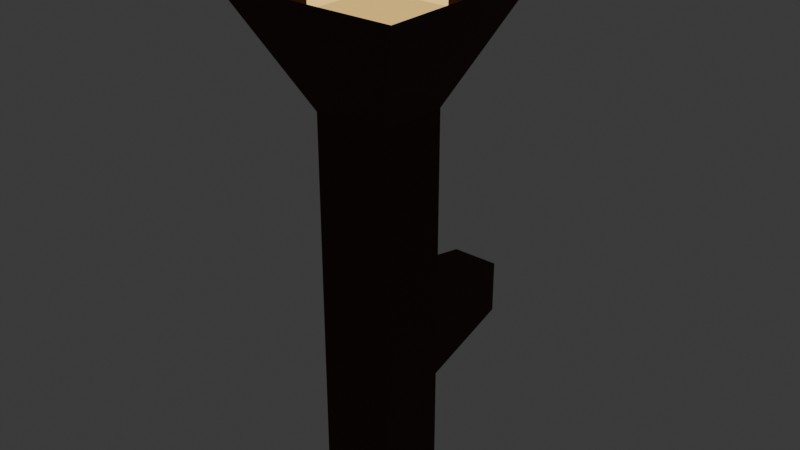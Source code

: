 # Source: torch.blend  (saved by Blender 4.4.32; exported with 4.5.12 LTS)
import bpy
from mathutils import Matrix  # noqa: F401  (used for matrix-valued properties, if any)

bpy.ops.wm.read_factory_settings(use_empty=True)
scene = bpy.context.scene
scene.name = 'Scene'

# ---- collections
col_collection = bpy.data.collections.new('Collection'); scene.collection.children.link(col_collection)

# ---- materials (node trees are filled in below, after node groups)
mat_material = bpy.data.materials.new('Material')
mat_material.alpha_threshold = 0.0
mat_material.roughness = 0.5
mat_material.line_color = (0.0, 0.0, 0.0, 1.0)
mat_material_001 = bpy.data.materials.new('Material.001')

# ---- material node trees
mat_material.use_nodes = True; mat_material.node_tree.nodes.clear()
_N = mat_material.node_tree.nodes; _L = mat_material.node_tree.links
n0 = _N.new('ShaderNodeOutputMaterial'); n0.name = 'Material Output'; n0.location = (300, 300)
n1 = _N.new('ShaderNodeBsdfPrincipled'); n1.name = 'Principled BSDF'; n1.location = (10, 300)
n1.inputs[0].default_value = (0.06038, 0.01512, 0.005452, 1.0)
n1.inputs[1].default_value = 0.08661
n1.inputs[2].default_value = 0.7165
n1.inputs[3].default_value = 1.45
_L.new(n1.outputs[0], n0.inputs[0])
n0.is_active_output = True
mat_material_001.use_nodes = True; mat_material_001.node_tree.nodes.clear()
_N = mat_material_001.node_tree.nodes; _L = mat_material_001.node_tree.links
n0 = _N.new('ShaderNodeBsdfPrincipled'); n0.name = 'Principled BSDF'; n0.location = (10, 300)
n0.inputs[0].default_value = (0.8007, 0.5346, 0.1586, 1.0)
n0.inputs[1].default_value = 1.0
n0.inputs[2].default_value = 0.0
n0.inputs[3].default_value = 2.0
n0.inputs[4].default_value = 0.5
n0.inputs[27].default_value = (0.8007, 0.5346, 0.1586, 1.0)
n0.inputs[28].default_value = 2.0
n1 = _N.new('ShaderNodeOutputMaterial'); n1.name = 'Material Output'; n1.location = (300, 300)
_L.new(n0.outputs[0], n1.inputs[0])
n1.is_active_output = True

# ---- world
world_world = bpy.data.worlds.new('World'); scene.world = world_world
world_world.use_nodes = True; world_world.node_tree.nodes.clear()
_N = world_world.node_tree.nodes; _L = world_world.node_tree.links
n0 = _N.new('ShaderNodeOutputWorld'); n0.name = 'World Output'; n0.location = (300, 300)
n1 = _N.new('ShaderNodeBackground'); n1.name = 'Background'; n1.location = (10, 300)
n1.inputs[0].default_value = (0.05088, 0.05088, 0.05088, 1.0)
_L.new(n1.outputs[0], n0.inputs[0])
n0.is_active_output = True
world_world.color = (0.05088, 0.05088, 0.05088)
world_world.sun_shadow_jitter_overblur = 0.0

# ---- meshes
me_cube = bpy.data.meshes.new('Cube')
me_cube.from_pydata([(1.0, 1.0, 0.5816), (1.0, 1.0, -1.0), (1.0, -1.0, 0.5816), (1.0, -1.0, -1.0), (-1.0, 1.0, 0.5816), (-1.0, 1.0, -1.0), (-1.0, -1.0, 0.5816), (-1.0, -1.0, -1.0), (1.0, 1.0, -0.1757), (-1.0, -1.0, -0.1757), (1.0, -1.0, -0.1757), (-1.0, 1.0, -0.1757), (1.0, 1.0, -0.5111), (1.0, -1.0, -0.5111), (-1.0, 1.0, -0.5111), (-1.0, -1.0, -0.5111), (-0.6459, 3.985, -0.2351), (0.6459, 3.985, -0.2351), (0.6459, 3.985, -0.4517), (-0.6459, 3.985, -0.4517), (2.062, -2.062, 0.9337), (-2.062, -2.062, 0.9337), (2.062, 2.062, 0.9337), (-2.062, 2.062, 0.9337), (2.48, -2.48, 1.035), (-2.48, -2.48, 1.035), (2.48, 2.48, 1.035), (-2.48, 2.48, 1.035)], [], [(0, 4, 27, 26), (10, 2, 6, 9), (9, 6, 4, 11), (5, 1, 3, 7), (8, 0, 2, 10), (11, 4, 0, 8), (14, 11, 16, 19), (12, 8, 10, 13), (15, 9, 11, 14), (13, 10, 9, 15), (3, 13, 15, 7), (7, 15, 14, 5), (1, 12, 13, 3), (5, 14, 12, 1), (19, 16, 17, 18), (8, 12, 18, 17), (11, 8, 17, 16), (12, 14, 19, 18), (22, 23, 21, 20), (6, 2, 24, 25), (4, 6, 25, 27), (2, 0, 26, 24), (20, 21, 25, 24), (22, 20, 24, 26), (21, 23, 27, 25), (23, 22, 26, 27)])
_uv = me_cube.uv_layers.new(name='UVMap')
_uv.uv.foreach_set('vector', [0.625, 0.5, 0.625, 0.25, 0.625, 0.25, 0.625, 0.5, 0.478, 0.75, 0.625, 0.75, 0.625, 1.0, 0.478, 1.0, 0.478, 0.0, 0.625, 0.0, 0.625, 0.25, 0.478, 0.25, 0.125, 0.5, 0.375, 0.5, 0.375, 0.75, 0.125, 0.75, 0.478, 0.5, 0.625, 0.5, 0.625, 0.75, 0.478, 0.75, 0.478, 0.25, 0.625, 0.25, 0.625, 0.5, 0.478, 0.5, 0.4361, 0.25, 0.478, 0.25, 0.478, 0.25, 0.4361, 0.25, 0.4361, 0.5, 0.478, 0.5, 0.478, 0.75, 0.4361, 0.75, 0.4361, 0.0, 0.478, 0.0, 0.478, 0.25, 0.4361, 0.25, 0.4361, 0.75, 0.478, 0.75, 0.478, 1.0, 0.4361, 1.0, 0.375, 0.75, 0.4361, 0.75, 0.4361, 1.0, 0.375, 1.0, 0.375, 0.0, 0.4361, 0.0, 0.4361, 0.25, 0.375, 0.25, 0.375, 0.5, 0.4361, 0.5, 0.4361, 0.75, 0.375, 0.75, 0.375, 0.25, 0.4361, 0.25, 0.4361, 0.5, 0.375, 0.5, 0.4361, 0.25, 0.478, 0.25, 0.478, 0.5, 0.4361, 0.5, 0.478, 0.5, 0.4361, 0.5, 0.4361, 0.5, 0.478, 0.5, 0.478, 0.25, 0.478, 0.5, 0.478, 0.5, 0.478, 0.25, 0.4361, 0.5, 0.4361, 0.25, 0.4361, 0.25, 0.4361, 0.5, 0.6461, 0.5211, 0.8539, 0.5211, 0.8539, 0.7289, 0.6461, 0.7289, 0.625, 1.0, 0.625, 0.75, 0.625, 0.75, 0.625, 1.0, 0.625, 0.25, 0.625, 0.0, 0.625, 0.0, 0.625, 0.25, 0.625, 0.75, 0.625, 0.5, 0.625, 0.5, 0.625, 0.75, 0.6461, 0.7289, 0.8539, 0.7289, 0.875, 0.75, 0.625, 0.75, 0.6461, 0.5211, 0.6461, 0.7289, 0.625, 0.75, 0.625, 0.5, 0.8539, 0.7289, 0.8539, 0.5211, 0.875, 0.5, 0.875, 0.75, 0.8539, 0.5211, 0.6461, 0.5211, 0.625, 0.5, 0.875, 0.5])
me_cube.materials.append(mat_material)
me_cube.use_mirror_vertex_groups = False
me_cube.update()
me_cube_001 = bpy.data.meshes.new('Cube.001')
me_cube_001.from_pydata([(-1.0, -1.0, -1.0), (-1.0, -1.0, 1.0), (-1.0, 1.0, -1.0), (-1.0, 1.0, 1.0), (1.0, -1.0, -1.0), (1.0, -1.0, 1.0), (1.0, 1.0, -1.0), (1.0, 1.0, 1.0)], [], [(0, 1, 3, 2), (2, 3, 7, 6), (6, 7, 5, 4), (4, 5, 1, 0), (2, 6, 4, 0), (7, 3, 1, 5)])
_uv = me_cube_001.uv_layers.new(name='UVMap')
_uv.uv.foreach_set('vector', [0.375, 0.0, 0.625, 0.0, 0.625, 0.25, 0.375, 0.25, 0.375, 0.25, 0.625, 0.25, 0.625, 0.5, 0.375, 0.5, 0.375, 0.5, 0.625, 0.5, 0.625, 0.75, 0.375, 0.75, 0.375, 0.75, 0.625, 0.75, 0.625, 1.0, 0.375, 1.0, 0.125, 0.5, 0.375, 0.5, 0.375, 0.75, 0.125, 0.75, 0.625, 0.5, 0.875, 0.5, 0.875, 0.75, 0.625, 0.75])
me_cube_001.materials.append(mat_material_001)
me_cube_001.update()

# ---- objects
ob_cube = bpy.data.objects.new('Cube', me_cube)
ob_cube_001 = bpy.data.objects.new('Cube.001', me_cube_001)

# ---- transforms, parenting, visibility, modifiers, constraints
ob_cube.location = (0.0, 0.0, 0.0)
ob_cube.scale = (0.1488, 0.1488, 1.0)
ob_cube.lock_rotations_4d = False
ob_cube.empty_display_type = 'ARROWS'
ob_cube.lineart.crease_threshold = 0.0
ob_cube_001.location = (0.0, 0.0, 1.033)
ob_cube_001.scale = (0.1629, 0.1629, 0.1629)

# ---- collection membership
col_collection.objects.link(ob_cube)
col_collection.objects.link(ob_cube_001)

# ---- scene / render settings (as saved in the file)
scene.frame_start = 1; scene.frame_end = 250; scene.frame_set(1)
scene.render.engine = 'BLENDER_EEVEE_NEXT'
bpy.context.view_layer.update()

# ---- added for rendering (the .blend has no active camera): camera
cam_auto = bpy.data.cameras.new('AutoCamera')
cam_auto.lens = 50.0
cam_auto.sensor_width = 36.0
cam_auto.clip_end = 1000.0
ob_auto_camera = bpy.data.objects.new('AutoCamera', cam_auto)
scene.collection.objects.link(ob_auto_camera)
ob_auto_camera.location = (2.32064, -2.67277, 1.95423)
ob_auto_camera.rotation_euler = (1.09748, -7.21219e-08, 0.694738)
scene.camera = ob_auto_camera
bpy.context.view_layer.update()
